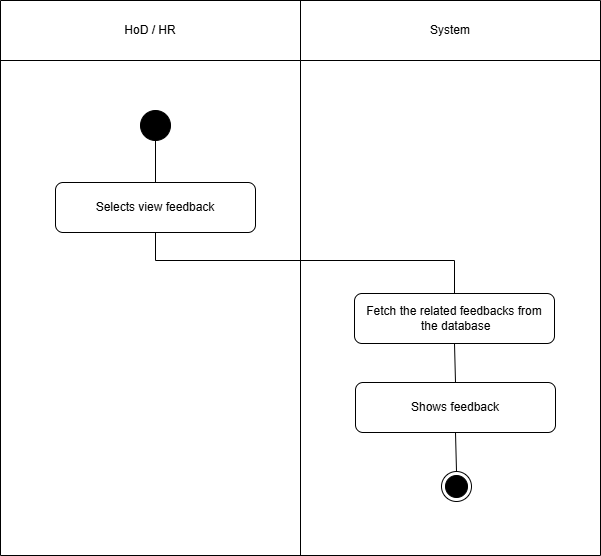

The diagram above was exported from draw.io. Its source (the exported page's mxGraphModel, read from the mxfile embedded in the PNG):
<mxGraphModel dx="1281" dy="674" grid="1" gridSize="10" guides="1" tooltips="1" connect="1" arrows="1" fold="1" page="1" pageScale="1" pageWidth="850" pageHeight="1100" math="0" shadow="0">
  <root>
    <mxCell id="0" />
    <mxCell id="1" parent="0" />
    <mxCell id="TCWuL25YjTc10j8zjAl4-1" value="" style="shape=table;startSize=0;container=1;collapsible=0;childLayout=tableLayout;movable=0;resizable=0;rotatable=0;deletable=0;editable=0;locked=1;connectable=0;" parent="1" vertex="1">
      <mxGeometry x="120" y="80" width="600" height="555" as="geometry" />
    </mxCell>
    <mxCell id="TCWuL25YjTc10j8zjAl4-2" value="" style="shape=tableRow;horizontal=0;startSize=0;swimlaneHead=0;swimlaneBody=0;strokeColor=inherit;top=0;left=0;bottom=0;right=0;collapsible=0;dropTarget=0;fillColor=none;points=[[0,0.5],[1,0.5]];portConstraint=eastwest;movable=1;resizable=1;rotatable=1;deletable=1;editable=1;locked=0;connectable=1;" parent="TCWuL25YjTc10j8zjAl4-1" vertex="1">
      <mxGeometry width="600" height="60" as="geometry" />
    </mxCell>
    <mxCell id="TCWuL25YjTc10j8zjAl4-3" value="HoD / HR" style="shape=partialRectangle;html=1;whiteSpace=wrap;connectable=1;strokeColor=inherit;overflow=hidden;fillColor=none;top=0;left=0;bottom=0;right=0;pointerEvents=1;movable=1;resizable=1;rotatable=1;deletable=1;editable=1;locked=0;" parent="TCWuL25YjTc10j8zjAl4-2" vertex="1">
      <mxGeometry width="300" height="60" as="geometry">
        <mxRectangle width="300" height="60" as="alternateBounds" />
      </mxGeometry>
    </mxCell>
    <mxCell id="TCWuL25YjTc10j8zjAl4-4" value="System" style="shape=partialRectangle;html=1;whiteSpace=wrap;connectable=1;strokeColor=inherit;overflow=hidden;fillColor=none;top=0;left=0;bottom=0;right=0;pointerEvents=1;movable=1;resizable=1;rotatable=1;deletable=1;editable=1;locked=0;" parent="TCWuL25YjTc10j8zjAl4-2" vertex="1">
      <mxGeometry x="300" width="300" height="60" as="geometry">
        <mxRectangle width="300" height="60" as="alternateBounds" />
      </mxGeometry>
    </mxCell>
    <mxCell id="TCWuL25YjTc10j8zjAl4-5" value="" style="shape=tableRow;horizontal=0;startSize=0;swimlaneHead=0;swimlaneBody=0;strokeColor=inherit;top=0;left=0;bottom=0;right=0;collapsible=0;dropTarget=0;fillColor=none;points=[[0,0.5],[1,0.5]];portConstraint=eastwest;movable=1;resizable=1;rotatable=1;deletable=1;editable=1;locked=0;connectable=1;" parent="TCWuL25YjTc10j8zjAl4-1" vertex="1">
      <mxGeometry y="60" width="600" height="495" as="geometry" />
    </mxCell>
    <mxCell id="TCWuL25YjTc10j8zjAl4-6" value="" style="shape=partialRectangle;html=1;whiteSpace=wrap;connectable=1;strokeColor=inherit;overflow=hidden;fillColor=none;top=0;left=0;bottom=0;right=0;pointerEvents=1;movable=1;resizable=1;rotatable=1;deletable=1;editable=1;locked=0;" parent="TCWuL25YjTc10j8zjAl4-5" vertex="1">
      <mxGeometry width="300" height="495" as="geometry">
        <mxRectangle width="300" height="495" as="alternateBounds" />
      </mxGeometry>
    </mxCell>
    <mxCell id="TCWuL25YjTc10j8zjAl4-7" value="" style="shape=partialRectangle;html=1;whiteSpace=wrap;connectable=1;strokeColor=inherit;overflow=hidden;fillColor=none;top=0;left=0;bottom=0;right=0;pointerEvents=1;movable=1;resizable=1;rotatable=1;deletable=1;editable=1;locked=0;" parent="TCWuL25YjTc10j8zjAl4-5" vertex="1">
      <mxGeometry x="300" width="300" height="495" as="geometry">
        <mxRectangle width="300" height="495" as="alternateBounds" />
      </mxGeometry>
    </mxCell>
    <mxCell id="TCWuL25YjTc10j8zjAl4-8" value="Selects view feedback" style="rounded=1;whiteSpace=wrap;html=1;movable=1;resizable=1;rotatable=1;deletable=1;editable=1;locked=0;connectable=1;" parent="1" vertex="1">
      <mxGeometry x="175" y="262" width="200" height="50" as="geometry" />
    </mxCell>
    <mxCell id="TCWuL25YjTc10j8zjAl4-9" value="Fetch the related feedbacks&amp;nbsp;&lt;span style=&quot;background-color: initial;&quot;&gt;from&lt;/span&gt;&lt;div&gt;&lt;div&gt;&lt;div&gt;&amp;nbsp;the database&lt;/div&gt;&lt;/div&gt;&lt;/div&gt;" style="rounded=1;whiteSpace=wrap;html=1;movable=1;resizable=1;rotatable=1;deletable=1;editable=1;locked=0;connectable=1;" parent="1" vertex="1">
      <mxGeometry x="474" y="373" width="200" height="50" as="geometry" />
    </mxCell>
    <mxCell id="TCWuL25YjTc10j8zjAl4-10" value="Shows feedback" style="rounded=1;whiteSpace=wrap;html=1;movable=1;resizable=1;rotatable=1;deletable=1;editable=1;locked=0;connectable=1;" parent="1" vertex="1">
      <mxGeometry x="475" y="462" width="200" height="50" as="geometry" />
    </mxCell>
    <mxCell id="TCWuL25YjTc10j8zjAl4-11" value="" style="endArrow=none;html=1;rounded=0;exitX=0.5;exitY=1;exitDx=0;exitDy=0;entryX=0.5;entryY=0;entryDx=0;entryDy=0;movable=1;resizable=1;rotatable=1;deletable=1;editable=1;locked=0;connectable=1;" parent="1" source="TCWuL25YjTc10j8zjAl4-8" target="TCWuL25YjTc10j8zjAl4-9" edge="1">
      <mxGeometry width="50" height="50" relative="1" as="geometry">
        <mxPoint x="650" y="410" as="sourcePoint" />
        <mxPoint x="700" y="360" as="targetPoint" />
        <Array as="points">
          <mxPoint x="275" y="340" />
          <mxPoint x="574" y="340" />
        </Array>
      </mxGeometry>
    </mxCell>
    <mxCell id="TCWuL25YjTc10j8zjAl4-12" value="" style="endArrow=none;html=1;rounded=0;exitX=0.5;exitY=1;exitDx=0;exitDy=0;entryX=0.5;entryY=0;entryDx=0;entryDy=0;movable=1;resizable=1;rotatable=1;deletable=1;editable=1;locked=0;connectable=1;" parent="1" source="TCWuL25YjTc10j8zjAl4-9" target="TCWuL25YjTc10j8zjAl4-10" edge="1">
      <mxGeometry width="50" height="50" relative="1" as="geometry">
        <mxPoint x="660" y="420" as="sourcePoint" />
        <mxPoint x="710" y="370" as="targetPoint" />
      </mxGeometry>
    </mxCell>
    <mxCell id="TCWuL25YjTc10j8zjAl4-13" value="" style="endArrow=none;html=1;rounded=0;exitX=0.5;exitY=1;exitDx=0;exitDy=0;entryX=0.5;entryY=0;entryDx=0;entryDy=0;movable=1;resizable=1;rotatable=1;deletable=1;editable=1;locked=0;connectable=1;" parent="1" source="TCWuL25YjTc10j8zjAl4-10" target="TCWuL25YjTc10j8zjAl4-16" edge="1">
      <mxGeometry width="50" height="50" relative="1" as="geometry">
        <mxPoint x="670" y="430" as="sourcePoint" />
        <mxPoint x="720" y="380" as="targetPoint" />
      </mxGeometry>
    </mxCell>
    <mxCell id="TCWuL25YjTc10j8zjAl4-14" value="" style="endArrow=none;html=1;rounded=0;exitX=0.5;exitY=0;exitDx=0;exitDy=0;movable=1;resizable=1;rotatable=1;deletable=1;editable=1;locked=0;connectable=1;" parent="1" source="TCWuL25YjTc10j8zjAl4-8" target="TCWuL25YjTc10j8zjAl4-15" edge="1">
      <mxGeometry width="50" height="50" relative="1" as="geometry">
        <mxPoint x="680" y="440" as="sourcePoint" />
        <mxPoint x="730" y="390" as="targetPoint" />
      </mxGeometry>
    </mxCell>
    <mxCell id="TCWuL25YjTc10j8zjAl4-15" value="" style="ellipse;fillColor=strokeColor;html=1;movable=1;resizable=1;rotatable=1;deletable=1;editable=1;locked=0;connectable=1;" parent="1" vertex="1">
      <mxGeometry x="260" y="190" width="30" height="30" as="geometry" />
    </mxCell>
    <mxCell id="TCWuL25YjTc10j8zjAl4-16" value="" style="ellipse;html=1;shape=endState;fillColor=strokeColor;movable=1;resizable=1;rotatable=1;deletable=1;editable=1;locked=0;connectable=1;" parent="1" vertex="1">
      <mxGeometry x="561" y="551" width="30" height="30" as="geometry" />
    </mxCell>
  </root>
</mxGraphModel>